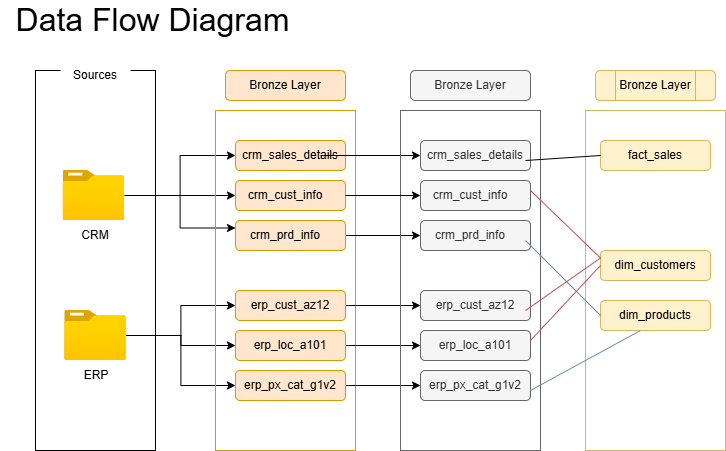

The diagram above was exported from draw.io. Its source (the exported page's mxGraphModel, read from the mxfile embedded in the PNG):
<mxGraphModel dx="761" dy="520" grid="1" gridSize="10" guides="1" tooltips="1" connect="1" arrows="1" fold="1" page="1" pageScale="1" pageWidth="850" pageHeight="1100" math="0" shadow="0">
  <root>
    <mxCell id="0" />
    <mxCell id="1" parent="0" />
    <mxCell id="_53PyY3IGJbKG9s6Ntin-1" parent="1" style="rounded=0;whiteSpace=wrap;html=1;fillColor=none;strokeColor=#d6b656;" value="" vertex="1">
      <mxGeometry height="340" width="140" x="610" y="140" as="geometry" />
    </mxCell>
    <mxCell id="osyyyWEu7IwkYHEPBvU2-1" parent="1" style="rounded=0;whiteSpace=wrap;html=1;fillColor=none;" value="" vertex="1">
      <mxGeometry height="380" width="120" x="60" y="100" as="geometry" />
    </mxCell>
    <mxCell id="osyyyWEu7IwkYHEPBvU2-2" parent="1" style="rounded=1;whiteSpace=wrap;html=1;fillColor=default;strokeColor=none;" value="" vertex="1">
      <mxGeometry height="30" width="70" x="85" y="90" as="geometry" />
    </mxCell>
    <mxCell id="osyyyWEu7IwkYHEPBvU2-3" parent="1" style="text;html=1;whiteSpace=wrap;strokeColor=none;fillColor=none;align=center;verticalAlign=middle;rounded=0;" value="Sources" vertex="1">
      <mxGeometry height="30" width="60" x="90" y="90" as="geometry" />
    </mxCell>
    <mxCell id="osyyyWEu7IwkYHEPBvU2-36" edge="1" parent="1" source="osyyyWEu7IwkYHEPBvU2-6" style="edgeStyle=orthogonalEdgeStyle;rounded=0;orthogonalLoop=1;jettySize=auto;html=1;entryX=0;entryY=0.5;entryDx=0;entryDy=0;" target="osyyyWEu7IwkYHEPBvU2-29">
      <mxGeometry relative="1" as="geometry" />
    </mxCell>
    <mxCell id="osyyyWEu7IwkYHEPBvU2-37" edge="1" parent="1" source="osyyyWEu7IwkYHEPBvU2-6" style="edgeStyle=orthogonalEdgeStyle;rounded=0;orthogonalLoop=1;jettySize=auto;html=1;" target="osyyyWEu7IwkYHEPBvU2-30">
      <mxGeometry relative="1" as="geometry" />
    </mxCell>
    <mxCell id="osyyyWEu7IwkYHEPBvU2-38" edge="1" parent="1" source="osyyyWEu7IwkYHEPBvU2-6" style="edgeStyle=orthogonalEdgeStyle;rounded=0;orthogonalLoop=1;jettySize=auto;html=1;entryX=0;entryY=0.5;entryDx=0;entryDy=0;" target="osyyyWEu7IwkYHEPBvU2-31">
      <mxGeometry relative="1" as="geometry" />
    </mxCell>
    <mxCell id="osyyyWEu7IwkYHEPBvU2-6" parent="1" style="image;aspect=fixed;html=1;points=[];align=center;fontSize=12;image=img/lib/azure2/general/Folder_Blank.svg;" value="" vertex="1">
      <mxGeometry height="50" width="61.6" x="89.19999999999999" y="340" as="geometry" />
    </mxCell>
    <mxCell id="osyyyWEu7IwkYHEPBvU2-26" edge="1" parent="1" source="osyyyWEu7IwkYHEPBvU2-7" style="edgeStyle=orthogonalEdgeStyle;rounded=0;orthogonalLoop=1;jettySize=auto;html=1;entryX=0;entryY=0.5;entryDx=0;entryDy=0;" target="osyyyWEu7IwkYHEPBvU2-16">
      <mxGeometry relative="1" as="geometry" />
    </mxCell>
    <mxCell id="osyyyWEu7IwkYHEPBvU2-27" edge="1" parent="1" source="osyyyWEu7IwkYHEPBvU2-7" style="edgeStyle=orthogonalEdgeStyle;rounded=0;orthogonalLoop=1;jettySize=auto;html=1;entryX=0;entryY=0.25;entryDx=0;entryDy=0;" target="osyyyWEu7IwkYHEPBvU2-18">
      <mxGeometry relative="1" as="geometry" />
    </mxCell>
    <mxCell id="osyyyWEu7IwkYHEPBvU2-28" edge="1" parent="1" source="osyyyWEu7IwkYHEPBvU2-7" style="edgeStyle=orthogonalEdgeStyle;rounded=0;orthogonalLoop=1;jettySize=auto;html=1;entryX=0;entryY=0.5;entryDx=0;entryDy=0;" target="osyyyWEu7IwkYHEPBvU2-13">
      <mxGeometry relative="1" as="geometry" />
    </mxCell>
    <mxCell id="osyyyWEu7IwkYHEPBvU2-7" parent="1" style="image;aspect=fixed;html=1;points=[];align=center;fontSize=12;image=img/lib/azure2/general/Folder_Blank.svg;" value="" vertex="1">
      <mxGeometry height="50" width="61.6" x="87.6" y="200" as="geometry" />
    </mxCell>
    <mxCell id="osyyyWEu7IwkYHEPBvU2-8" parent="1" style="text;html=1;whiteSpace=wrap;strokeColor=none;fillColor=none;align=center;verticalAlign=middle;rounded=0;" value="CRM" vertex="1">
      <mxGeometry height="30" width="60" x="89.99999999999999" y="250" as="geometry" />
    </mxCell>
    <mxCell id="osyyyWEu7IwkYHEPBvU2-9" parent="1" style="text;html=1;whiteSpace=wrap;strokeColor=none;fillColor=none;align=center;verticalAlign=middle;rounded=0;" value="ERP" vertex="1">
      <mxGeometry height="30" width="60" x="90.8" y="390" as="geometry" />
    </mxCell>
    <mxCell id="osyyyWEu7IwkYHEPBvU2-10" parent="1" style="rounded=0;whiteSpace=wrap;html=1;fillColor=none;strokeColor=#d79b00;" value="" vertex="1">
      <mxGeometry height="340" width="140" x="240" y="140" as="geometry" />
    </mxCell>
    <mxCell id="osyyyWEu7IwkYHEPBvU2-11" parent="1" style="rounded=1;whiteSpace=wrap;html=1;fillColor=#ffe6cc;strokeColor=#d79b00;arcSize=16;" value="" vertex="1">
      <mxGeometry height="30" width="120" x="250" y="100" as="geometry" />
    </mxCell>
    <mxCell id="osyyyWEu7IwkYHEPBvU2-12" parent="1" style="text;html=1;whiteSpace=wrap;strokeColor=none;fillColor=none;align=center;verticalAlign=middle;rounded=0;" value="Bronze Layer" vertex="1">
      <mxGeometry height="30" width="80" x="270" y="100" as="geometry" />
    </mxCell>
    <mxCell id="osyyyWEu7IwkYHEPBvU2-13" parent="1" style="rounded=1;whiteSpace=wrap;html=1;fillColor=#ffe6cc;strokeColor=#d79b00;" value="" vertex="1">
      <mxGeometry height="30" width="110" x="260" y="170" as="geometry" />
    </mxCell>
    <mxCell id="R-eYxTMMeubOOXEdpr4A-24" edge="1" parent="1" source="osyyyWEu7IwkYHEPBvU2-15" style="edgeStyle=orthogonalEdgeStyle;rounded=0;orthogonalLoop=1;jettySize=auto;html=1;entryX=0;entryY=0.5;entryDx=0;entryDy=0;" target="R-eYxTMMeubOOXEdpr4A-4">
      <mxGeometry relative="1" as="geometry" />
    </mxCell>
    <mxCell id="osyyyWEu7IwkYHEPBvU2-15" parent="1" style="text;html=1;whiteSpace=wrap;strokeColor=none;fillColor=none;align=center;verticalAlign=middle;rounded=0;" value="crm_sales_details" vertex="1">
      <mxGeometry height="30" width="60" x="285" y="170" as="geometry" />
    </mxCell>
    <mxCell id="osyyyWEu7IwkYHEPBvU2-16" parent="1" style="rounded=1;whiteSpace=wrap;html=1;fillColor=#ffe6cc;strokeColor=#d79b00;" value="" vertex="1">
      <mxGeometry height="30" width="110" x="260" y="210" as="geometry" />
    </mxCell>
    <mxCell id="R-eYxTMMeubOOXEdpr4A-26" edge="1" parent="1" source="osyyyWEu7IwkYHEPBvU2-18" style="edgeStyle=orthogonalEdgeStyle;rounded=0;orthogonalLoop=1;jettySize=auto;html=1;entryX=0;entryY=0.5;entryDx=0;entryDy=0;" target="R-eYxTMMeubOOXEdpr4A-7">
      <mxGeometry relative="1" as="geometry" />
    </mxCell>
    <mxCell id="osyyyWEu7IwkYHEPBvU2-18" parent="1" style="rounded=1;whiteSpace=wrap;html=1;fillColor=#ffe6cc;strokeColor=#d79b00;" value="" vertex="1">
      <mxGeometry height="30" width="110" x="260" y="250" as="geometry" />
    </mxCell>
    <mxCell id="osyyyWEu7IwkYHEPBvU2-19" parent="1" style="text;html=1;whiteSpace=wrap;strokeColor=none;fillColor=none;align=center;verticalAlign=middle;rounded=0;" value="crm_cust_info" vertex="1">
      <mxGeometry height="30" width="60" x="280" y="210" as="geometry" />
    </mxCell>
    <mxCell id="osyyyWEu7IwkYHEPBvU2-20" parent="1" style="text;html=1;whiteSpace=wrap;strokeColor=none;fillColor=none;align=center;verticalAlign=middle;rounded=0;" value="crm_prd_info" vertex="1">
      <mxGeometry height="30" width="60" x="280" y="250" as="geometry" />
    </mxCell>
    <mxCell id="R-eYxTMMeubOOXEdpr4A-27" edge="1" parent="1" source="osyyyWEu7IwkYHEPBvU2-29" style="edgeStyle=orthogonalEdgeStyle;rounded=0;orthogonalLoop=1;jettySize=auto;html=1;entryX=0;entryY=0.5;entryDx=0;entryDy=0;" target="R-eYxTMMeubOOXEdpr4A-10">
      <mxGeometry relative="1" as="geometry" />
    </mxCell>
    <mxCell id="osyyyWEu7IwkYHEPBvU2-29" parent="1" style="rounded=1;whiteSpace=wrap;html=1;fillColor=#ffe6cc;strokeColor=#d79b00;" value="" vertex="1">
      <mxGeometry height="30" width="110" x="260" y="320" as="geometry" />
    </mxCell>
    <mxCell id="R-eYxTMMeubOOXEdpr4A-29" edge="1" parent="1" source="osyyyWEu7IwkYHEPBvU2-30" style="edgeStyle=orthogonalEdgeStyle;rounded=0;orthogonalLoop=1;jettySize=auto;html=1;entryX=0;entryY=0.5;entryDx=0;entryDy=0;" target="R-eYxTMMeubOOXEdpr4A-11">
      <mxGeometry relative="1" as="geometry" />
    </mxCell>
    <mxCell id="osyyyWEu7IwkYHEPBvU2-30" parent="1" style="rounded=1;whiteSpace=wrap;html=1;fillColor=#ffe6cc;strokeColor=#d79b00;" value="" vertex="1">
      <mxGeometry height="30" width="110" x="260" y="360" as="geometry" />
    </mxCell>
    <mxCell id="R-eYxTMMeubOOXEdpr4A-30" edge="1" parent="1" source="osyyyWEu7IwkYHEPBvU2-31" style="edgeStyle=orthogonalEdgeStyle;rounded=0;orthogonalLoop=1;jettySize=auto;html=1;entryX=0;entryY=0.5;entryDx=0;entryDy=0;" target="R-eYxTMMeubOOXEdpr4A-12">
      <mxGeometry relative="1" as="geometry" />
    </mxCell>
    <mxCell id="osyyyWEu7IwkYHEPBvU2-31" parent="1" style="rounded=1;whiteSpace=wrap;html=1;fillColor=#ffe6cc;strokeColor=#d79b00;" value="" vertex="1">
      <mxGeometry height="30" width="110" x="260" y="400" as="geometry" />
    </mxCell>
    <mxCell id="osyyyWEu7IwkYHEPBvU2-32" parent="1" style="text;html=1;whiteSpace=wrap;strokeColor=none;fillColor=none;align=center;verticalAlign=middle;rounded=0;" value="erp_cust_az12" vertex="1">
      <mxGeometry height="30" width="60" x="285" y="320" as="geometry" />
    </mxCell>
    <mxCell id="osyyyWEu7IwkYHEPBvU2-33" parent="1" style="text;html=1;whiteSpace=wrap;strokeColor=none;fillColor=none;align=center;verticalAlign=middle;rounded=0;" value="erp_loc_a101" vertex="1">
      <mxGeometry height="30" width="60" x="285" y="360" as="geometry" />
    </mxCell>
    <mxCell id="osyyyWEu7IwkYHEPBvU2-34" parent="1" style="text;html=1;whiteSpace=wrap;strokeColor=none;fillColor=none;align=center;verticalAlign=middle;rounded=0;" value="erp_px_cat_g1v2" vertex="1">
      <mxGeometry height="30" width="60" x="285" y="400" as="geometry" />
    </mxCell>
    <mxCell id="R-eYxTMMeubOOXEdpr4A-1" parent="1" style="rounded=0;whiteSpace=wrap;html=1;fillColor=none;strokeColor=#666666;fontColor=#333333;" value="" vertex="1">
      <mxGeometry height="340" width="140" x="425" y="140" as="geometry" />
    </mxCell>
    <mxCell id="R-eYxTMMeubOOXEdpr4A-2" parent="1" style="rounded=1;whiteSpace=wrap;html=1;fillColor=#f5f5f5;strokeColor=#666666;arcSize=16;fontColor=#333333;" value="" vertex="1">
      <mxGeometry height="30" width="120" x="435" y="100" as="geometry" />
    </mxCell>
    <mxCell id="R-eYxTMMeubOOXEdpr4A-3" parent="1" style="text;html=1;whiteSpace=wrap;strokeColor=none;fillColor=none;align=center;verticalAlign=middle;rounded=0;fontColor=#333333;" value="Bronze Layer" vertex="1">
      <mxGeometry height="30" width="80" x="455" y="100" as="geometry" />
    </mxCell>
    <mxCell id="R-eYxTMMeubOOXEdpr4A-4" parent="1" style="rounded=1;whiteSpace=wrap;html=1;fillColor=#f5f5f5;strokeColor=#666666;fontColor=#333333;" value="" vertex="1">
      <mxGeometry height="30" width="110" x="445" y="170" as="geometry" />
    </mxCell>
    <mxCell id="R-eYxTMMeubOOXEdpr4A-5" parent="1" style="text;html=1;whiteSpace=wrap;strokeColor=none;fillColor=none;align=center;verticalAlign=middle;rounded=0;fontColor=#333333;" value="crm_sales_details" vertex="1">
      <mxGeometry height="30" width="60" x="470" y="170" as="geometry" />
    </mxCell>
    <mxCell id="R-eYxTMMeubOOXEdpr4A-6" parent="1" style="rounded=1;whiteSpace=wrap;html=1;fillColor=#f5f5f5;strokeColor=#666666;fontColor=#333333;" value="" vertex="1">
      <mxGeometry height="30" width="110" x="445" y="210" as="geometry" />
    </mxCell>
    <mxCell id="R-eYxTMMeubOOXEdpr4A-7" parent="1" style="rounded=1;whiteSpace=wrap;html=1;fillColor=#f5f5f5;strokeColor=#666666;fontColor=#333333;" value="" vertex="1">
      <mxGeometry height="30" width="110" x="445" y="250" as="geometry" />
    </mxCell>
    <mxCell id="R-eYxTMMeubOOXEdpr4A-8" parent="1" style="text;html=1;whiteSpace=wrap;strokeColor=none;fillColor=none;align=center;verticalAlign=middle;rounded=0;fontColor=#333333;" value="crm_cust_info" vertex="1">
      <mxGeometry height="30" width="60" x="465" y="210" as="geometry" />
    </mxCell>
    <mxCell id="R-eYxTMMeubOOXEdpr4A-9" parent="1" style="text;html=1;whiteSpace=wrap;strokeColor=none;fillColor=none;align=center;verticalAlign=middle;rounded=0;fontColor=#333333;" value="crm_prd_info" vertex="1">
      <mxGeometry height="30" width="60" x="465" y="250" as="geometry" />
    </mxCell>
    <mxCell id="R-eYxTMMeubOOXEdpr4A-10" parent="1" style="rounded=1;whiteSpace=wrap;html=1;fillColor=#f5f5f5;strokeColor=#666666;fontColor=#333333;" value="" vertex="1">
      <mxGeometry height="30" width="110" x="445" y="320" as="geometry" />
    </mxCell>
    <mxCell id="R-eYxTMMeubOOXEdpr4A-11" parent="1" style="rounded=1;whiteSpace=wrap;html=1;fillColor=#f5f5f5;strokeColor=#666666;fontColor=#333333;" value="" vertex="1">
      <mxGeometry height="30" width="110" x="445" y="360" as="geometry" />
    </mxCell>
    <mxCell id="R-eYxTMMeubOOXEdpr4A-12" parent="1" style="rounded=1;whiteSpace=wrap;html=1;fillColor=#f5f5f5;strokeColor=#666666;fontColor=#333333;" value="" vertex="1">
      <mxGeometry height="30" width="110" x="445" y="400" as="geometry" />
    </mxCell>
    <mxCell id="R-eYxTMMeubOOXEdpr4A-13" parent="1" style="text;html=1;whiteSpace=wrap;strokeColor=none;fillColor=none;align=center;verticalAlign=middle;rounded=0;fontColor=#333333;" value="erp_cust_az12" vertex="1">
      <mxGeometry height="30" width="60" x="470" y="320" as="geometry" />
    </mxCell>
    <mxCell id="R-eYxTMMeubOOXEdpr4A-14" parent="1" style="text;html=1;whiteSpace=wrap;strokeColor=none;fillColor=none;align=center;verticalAlign=middle;rounded=0;fontColor=#333333;" value="erp_loc_a101" vertex="1">
      <mxGeometry height="30" width="60" x="470" y="360" as="geometry" />
    </mxCell>
    <mxCell id="R-eYxTMMeubOOXEdpr4A-15" parent="1" style="text;html=1;whiteSpace=wrap;strokeColor=none;fillColor=none;align=center;verticalAlign=middle;rounded=0;fontColor=#333333;" value="erp_px_cat_g1v2" vertex="1">
      <mxGeometry height="30" width="60" x="470" y="400" as="geometry" />
    </mxCell>
    <mxCell id="R-eYxTMMeubOOXEdpr4A-25" edge="1" parent="1" source="osyyyWEu7IwkYHEPBvU2-16" style="edgeStyle=orthogonalEdgeStyle;rounded=0;orthogonalLoop=1;jettySize=auto;html=1;entryX=0;entryY=0.5;entryDx=0;entryDy=0;" target="R-eYxTMMeubOOXEdpr4A-6">
      <mxGeometry relative="1" as="geometry" />
    </mxCell>
    <mxCell id="_53PyY3IGJbKG9s6Ntin-2" parent="1" style="rounded=1;whiteSpace=wrap;html=1;fillColor=#fff2cc;strokeColor=#d6b656;arcSize=16;" value="" vertex="1">
      <mxGeometry height="30" width="120" x="620" y="100" as="geometry" />
    </mxCell>
    <mxCell id="_53PyY3IGJbKG9s6Ntin-3" parent="1" style="text;html=1;whiteSpace=wrap;strokeColor=#d6b656;fillColor=#fff2cc;align=center;verticalAlign=middle;rounded=0;" value="Bronze Layer" vertex="1">
      <mxGeometry height="30" width="80" x="640" y="100" as="geometry" />
    </mxCell>
    <mxCell id="_53PyY3IGJbKG9s6Ntin-4" parent="1" style="rounded=1;whiteSpace=wrap;html=1;fillColor=#fff2cc;strokeColor=#d6b656;" value="" vertex="1">
      <mxGeometry height="30" width="110" x="625" y="170" as="geometry" />
    </mxCell>
    <mxCell id="_53PyY3IGJbKG9s6Ntin-5" parent="1" style="text;html=1;whiteSpace=wrap;strokeColor=none;fillColor=none;align=center;verticalAlign=middle;rounded=0;" value="fact_sales" vertex="1">
      <mxGeometry height="30" width="60" x="650" y="170" as="geometry" />
    </mxCell>
    <mxCell id="_53PyY3IGJbKG9s6Ntin-6" parent="1" style="rounded=1;whiteSpace=wrap;html=1;fillColor=#fff2cc;strokeColor=#d6b656;" value="" vertex="1">
      <mxGeometry height="30" width="110" x="625" y="280" as="geometry" />
    </mxCell>
    <mxCell id="_53PyY3IGJbKG9s6Ntin-7" parent="1" style="rounded=1;whiteSpace=wrap;html=1;fillColor=#fff2cc;strokeColor=#d6b656;" value="" vertex="1">
      <mxGeometry height="30" width="110" x="625" y="330" as="geometry" />
    </mxCell>
    <mxCell id="_53PyY3IGJbKG9s6Ntin-8" parent="1" style="text;html=1;whiteSpace=wrap;strokeColor=none;fillColor=none;align=center;verticalAlign=middle;rounded=0;" value="dim_customers" vertex="1">
      <mxGeometry height="30" width="60" x="650" y="280" as="geometry" />
    </mxCell>
    <mxCell id="_53PyY3IGJbKG9s6Ntin-9" parent="1" style="text;html=1;whiteSpace=wrap;strokeColor=none;fillColor=none;align=center;verticalAlign=middle;rounded=0;" value="dim_products" vertex="1">
      <mxGeometry height="30" width="60" x="650" y="330" as="geometry" />
    </mxCell>
    <mxCell id="_53PyY3IGJbKG9s6Ntin-30" edge="1" parent="1" style="endArrow=none;html=1;rounded=0;entryX=0;entryY=0.5;entryDx=0;entryDy=0;" target="_53PyY3IGJbKG9s6Ntin-4" value="">
      <mxGeometry height="50" relative="1" width="50" as="geometry">
        <mxPoint x="550" y="190" as="sourcePoint" />
        <mxPoint x="600" y="140" as="targetPoint" />
      </mxGeometry>
    </mxCell>
    <mxCell id="_53PyY3IGJbKG9s6Ntin-31" edge="1" parent="1" style="endArrow=none;html=1;rounded=0;entryX=0;entryY=0.25;entryDx=0;entryDy=0;fillColor=#f8cecc;strokeColor=#b85450;" target="_53PyY3IGJbKG9s6Ntin-6" value="">
      <mxGeometry height="50" relative="1" width="50" as="geometry">
        <mxPoint x="555" y="220" as="sourcePoint" />
        <mxPoint x="605" y="170" as="targetPoint" />
      </mxGeometry>
    </mxCell>
    <mxCell id="_53PyY3IGJbKG9s6Ntin-32" edge="1" parent="1" style="endArrow=none;html=1;rounded=0;entryX=0;entryY=0.5;entryDx=0;entryDy=0;fillColor=#dae8fc;strokeColor=#6c8ebf;" target="_53PyY3IGJbKG9s6Ntin-7" value="">
      <mxGeometry height="50" relative="1" width="50" as="geometry">
        <mxPoint x="550" y="270" as="sourcePoint" />
        <mxPoint x="600" y="220" as="targetPoint" />
      </mxGeometry>
    </mxCell>
    <mxCell id="_53PyY3IGJbKG9s6Ntin-33" edge="1" parent="1" style="endArrow=none;html=1;rounded=0;entryX=0;entryY=0.25;entryDx=0;entryDy=0;fillColor=#f8cecc;strokeColor=#b85450;" target="_53PyY3IGJbKG9s6Ntin-6" value="">
      <mxGeometry height="50" relative="1" width="50" as="geometry">
        <mxPoint x="550" y="340" as="sourcePoint" />
        <mxPoint x="600" y="290" as="targetPoint" />
      </mxGeometry>
    </mxCell>
    <mxCell id="_53PyY3IGJbKG9s6Ntin-34" edge="1" parent="1" style="endArrow=none;html=1;rounded=0;entryX=0;entryY=0.5;entryDx=0;entryDy=0;fillColor=#f8cecc;strokeColor=#b85450;" target="_53PyY3IGJbKG9s6Ntin-6" value="">
      <mxGeometry height="50" relative="1" width="50" as="geometry">
        <mxPoint x="555" y="370" as="sourcePoint" />
        <mxPoint x="605" y="320" as="targetPoint" />
      </mxGeometry>
    </mxCell>
    <mxCell id="_53PyY3IGJbKG9s6Ntin-35" edge="1" parent="1" style="endArrow=none;html=1;rounded=0;entryX=0.25;entryY=1;entryDx=0;entryDy=0;fillColor=#dae8fc;strokeColor=#6c8ebf;" target="_53PyY3IGJbKG9s6Ntin-9" value="">
      <mxGeometry height="50" relative="1" width="50" as="geometry">
        <mxPoint x="555" y="420" as="sourcePoint" />
        <mxPoint x="605" y="370" as="targetPoint" />
      </mxGeometry>
    </mxCell>
    <mxCell id="_53PyY3IGJbKG9s6Ntin-36" parent="1" style="text;html=1;whiteSpace=wrap;strokeColor=none;fillColor=none;align=center;verticalAlign=middle;rounded=0;" value="&lt;font style=&quot;font-size: 32px;&quot;&gt;Data Flow Diagram&lt;/font&gt;" vertex="1">
      <mxGeometry height="40" width="305" x="25" y="30" as="geometry" />
    </mxCell>
  </root>
</mxGraphModel>